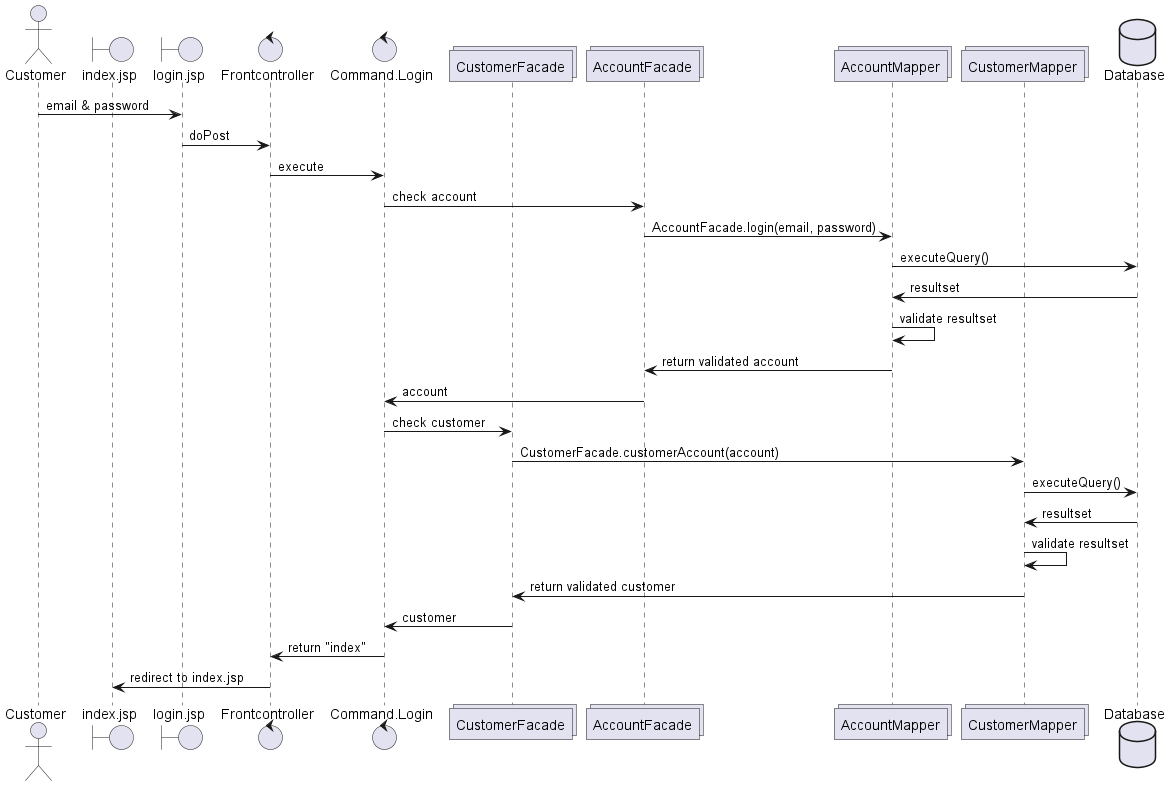

The diagram above was rendered by PlantUML. Its source (embedded in the PNG):
@startuml

actor       Customer       as Foo1
boundary    index.jsp   as Foo8
boundary    login.jsp    as Foo2
control     Frontcontroller     as Foo3
control     Command.Login    as Foo10
collections CustomerFacade as Foo7
collections AccountFacade as Foo5
collections AccountMapper as Foo4
collections CustomerMapper as Foo9
database    Database    as Foo6

Foo1 -> Foo2 : email & password
Foo2 -> Foo3 : doPost
Foo3 -> Foo10 : execute
Foo10 -> Foo5 : check account
Foo5 -> Foo4 : AccountFacade.login(email, password)
Foo4 -> Foo6 : executeQuery()
Foo4 <- Foo6 : resultset
Foo4 -> Foo4 : validate resultset
Foo4 -> Foo5 : return validated account
Foo5 -> Foo10 : account
Foo10 -> Foo7 : check customer
Foo7 -> Foo9 : CustomerFacade.customerAccount(account)
Foo9 -> Foo6 : executeQuery()
Foo9 <- Foo6 : resultset
Foo9 -> Foo9 : validate resultset
Foo9 -> Foo7 : return validated customer
Foo7 -> Foo10 : customer
Foo10 -> Foo3 : return "index"
Foo3 -> Foo8 : redirect to index.jsp

@enduml